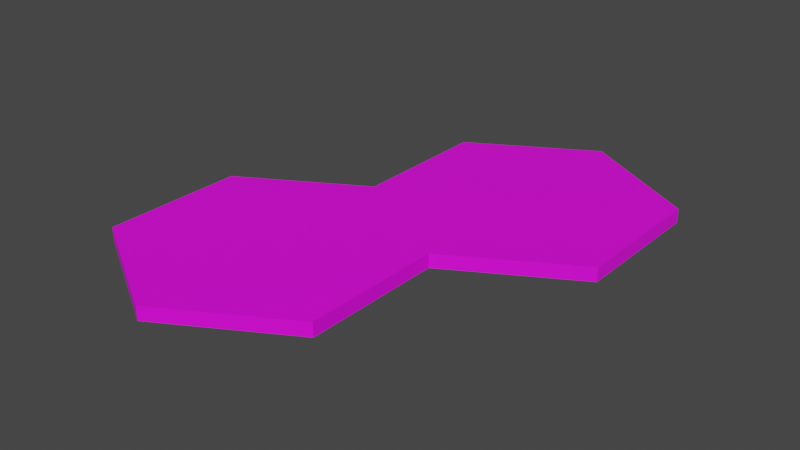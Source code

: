 # Source: two-hexes-collision.blend  (saved by Blender 2.91.10; exported with 4.5.12 LTS)
import bpy
from mathutils import Matrix  # noqa: F401  (used for matrix-valued properties, if any)

bpy.ops.wm.read_factory_settings(use_empty=True)
scene = bpy.context.scene
scene.name = 'Scene'

# ---- collections
col_collection = bpy.data.collections.new('Collection'); scene.collection.children.link(col_collection)

# ---- images (referenced by path relative to the original .blend; pixels are not part of the script)
import os
ASSET_DIR = os.environ.get("B2B_ASSET_DIR", "")  # directory of the original .blend (textures are referenced by path, not embedded)
HERE = os.path.dirname(os.path.abspath(__file__))  # packed textures are extracted next to this script under _unpacked/

def load_image(name, relpath, width, height, colorspace="sRGB"):
    """Load a texture the original file referenced (path relative to the .blend, or extracted next to this script)."""
    p = next((c for c in (os.path.join(HERE, relpath), os.path.join(ASSET_DIR, relpath)) if relpath and os.path.exists(c)), "")
    if p:
        img = bpy.data.images.load(p, check_existing=True)
        img.name = name
    else:  # same state as the original file: an image datablock whose file is absent (Cycles renders it pink)
        img = bpy.data.images.new(name, width, height)
        img.source = "FILE"
        img.filepath = "//" + (relpath or name)
    img.colorspace_settings.name = colorspace
    return img
img_sing_hex_tile_texture_png = load_image('sing-hex-tile-texture.png', 'sing-hex-tile-texture.png', 1024, 1024, 'sRGB')

# ---- materials (node trees are filled in below, after node groups)
mat_material_001 = bpy.data.materials.new('Material.001')
mat_material_001.use_transparent_shadow = False

# ---- material node trees
mat_material_001.use_nodes = True; mat_material_001.node_tree.nodes.clear()
_N = mat_material_001.node_tree.nodes; _L = mat_material_001.node_tree.links
n0 = _N.new('ShaderNodeBsdfPrincipled'); n0.name = 'Principled BSDF'; n0.location = (10, 300)
n0.distribution = 'GGX'
n0.subsurface_method = 'BURLEY'
n0.inputs[3].default_value = 1.45
n0.inputs[27].default_value = (0.0, 0.0, 0.0, 1.0)
n0.inputs[28].default_value = 1.0
n1 = _N.new('ShaderNodeOutputMaterial'); n1.name = 'Material Output'; n1.location = (300, 300)
n2 = _N.new('ShaderNodeTexImage'); n2.name = 'Image Texture'; n2.location = (-280, 280)
n2.image = img_sing_hex_tile_texture_png
_L.new(n0.outputs[0], n1.inputs[0])
_L.new(n2.outputs[0], n0.inputs[0])
n1.is_active_output = True

# ---- world
world_world = bpy.data.worlds.new('World'); scene.world = world_world
world_world.use_nodes = True; world_world.node_tree.nodes.clear()
_N = world_world.node_tree.nodes; _L = world_world.node_tree.links
n0 = _N.new('ShaderNodeOutputWorld'); n0.name = 'World Output'; n0.location = (300, 300)
n1 = _N.new('ShaderNodeBackground'); n1.name = 'Background'; n1.location = (10, 300)
n1.inputs[0].default_value = (0.05088, 0.05088, 0.05088, 1.0)
_L.new(n1.outputs[0], n0.inputs[0])
n0.is_active_output = True
world_world.color = (0.05088, 0.05088, 0.05088)
world_world.use_sun_shadow = False
world_world.sun_shadow_jitter_overblur = 0.0

# ---- meshes
me_cylinder = bpy.data.meshes.new('Cylinder')
me_cylinder.from_pydata([(0.0, 1.0, -0.04955), (0.0, 1.0, 0.04955), (0.866, 0.5, -0.04955), (0.866, 0.5, 0.04955), (0.866, -0.5, -0.04955), (0.866, -0.5, 0.04955), (-8.742e-08, -1.0, -0.04955), (-8.742e-08, -1.0, 0.04955), (-0.866, -0.5, -0.04955), (-0.866, -0.5, 0.04955), (-0.866, 0.5, -0.04955), (-0.866, 0.5, 0.04955)], [], [(1, 2, 0), (3, 4, 2), (5, 6, 4), (7, 8, 6), (1, 9, 5), (9, 10, 8), (11, 0, 10), (8, 10, 2), (1, 3, 2), (3, 5, 4), (5, 7, 6), (7, 9, 8), (5, 3, 1), (1, 11, 9), (9, 7, 5), (9, 11, 10), (11, 1, 0), (10, 0, 2), (2, 4, 6), (6, 8, 2)])
_uv = me_cylinder.uv_layers.new(name='UVMap')
_uv.uv.foreach_set('vector', [0.3468, 0.866, 0.3754, 0.5775, 0.3754, 0.866, 0.4046, 0.866, 0.4332, 0.5775, 0.4332, 0.866, 0.0001619, 0.866, 0.02875, 0.5775, 0.02875, 0.866, 0.02907, 0.5775, 0.3176, 0.606, 0.02907, 0.606, 0.4998, 0.4329, 0.0001619, 0.4329, 0.25, 0.0001619, 0.4043, 0.5775, 0.3757, 0.8659, 0.3757, 0.5775, 0.3465, 0.5775, 0.3179, 0.866, 0.3179, 0.5775, 0.5002, 0.1444, 0.75, 0.0001619, 0.9998, 0.4329, 0.3468, 0.866, 0.3468, 0.5775, 0.3754, 0.5775, 0.4046, 0.866, 0.4046, 0.5775, 0.4332, 0.5775, 0.0001619, 0.866, 0.0001619, 0.5775, 0.02875, 0.5775, 0.02907, 0.5775, 0.3176, 0.5775, 0.3176, 0.606, 0.25, 0.0001619, 0.4998, 0.1444, 0.4998, 0.4329, 0.4998, 0.4329, 0.25, 0.5771, 0.0001619, 0.4329, 0.0001619, 0.4329, 0.0001619, 0.1444, 0.25, 0.0001619, 0.4043, 0.5775, 0.4043, 0.8659, 0.3757, 0.8659, 0.3465, 0.5775, 0.3465, 0.866, 0.3179, 0.866, 0.75, 0.0001619, 0.9998, 0.1444, 0.9998, 0.4329, 0.9998, 0.4329, 0.75, 0.5771, 0.5002, 0.4329, 0.5002, 0.4329, 0.5002, 0.1444, 0.9998, 0.4329])
me_cylinder.materials.append(mat_material_001)
me_cylinder.use_remesh_fix_poles = True
me_cylinder.use_remesh_preserve_attributes = False
me_cylinder.use_mirror_vertex_groups = False
me_cylinder.update()
me_cylinder_001 = bpy.data.meshes.new('Cylinder.001')
me_cylinder_001.from_pydata([(5.96e-08, 1.0, -0.04955), (5.96e-08, 1.0, 0.04955), (0.866, 0.5, -0.04955), (0.866, 0.5, 0.04955), (0.866, -0.5, -0.04955), (0.866, -0.5, 0.04955), (0.0, -1.0, -0.04955), (0.0, -1.0, 0.04955), (-0.866, -0.5, -0.04955), (-0.866, -0.5, 0.04955), (-0.866, 0.5, -0.04955), (-0.866, 0.5, 0.04955)], [], [(1, 2, 0), (3, 4, 2), (5, 6, 4), (7, 8, 6), (1, 9, 5), (9, 10, 8), (11, 0, 10), (8, 10, 2), (1, 3, 2), (3, 5, 4), (5, 7, 6), (7, 9, 8), (5, 3, 1), (1, 11, 9), (9, 7, 5), (9, 11, 10), (11, 1, 0), (10, 0, 2), (2, 4, 6), (6, 8, 2)])
_uv = me_cylinder_001.uv_layers.new(name='UVMap')
_uv.uv.foreach_set('vector', [0.3468, 0.866, 0.3754, 0.5775, 0.3754, 0.866, 0.4046, 0.866, 0.4332, 0.5775, 0.4332, 0.866, 0.0001619, 0.866, 0.02875, 0.5775, 0.02875, 0.866, 0.02907, 0.5775, 0.3176, 0.606, 0.02907, 0.606, 0.4998, 0.4329, 0.0001619, 0.4329, 0.25, 0.0001619, 0.4043, 0.5775, 0.3757, 0.8659, 0.3757, 0.5775, 0.3465, 0.5775, 0.3179, 0.866, 0.3179, 0.5775, 0.5002, 0.1444, 0.75, 0.0001619, 0.9998, 0.4329, 0.3468, 0.866, 0.3468, 0.5775, 0.3754, 0.5775, 0.4046, 0.866, 0.4046, 0.5775, 0.4332, 0.5775, 0.0001619, 0.866, 0.0001619, 0.5775, 0.02875, 0.5775, 0.02907, 0.5775, 0.3176, 0.5775, 0.3176, 0.606, 0.25, 0.0001619, 0.4998, 0.1444, 0.4998, 0.4329, 0.4998, 0.4329, 0.25, 0.5771, 0.0001619, 0.4329, 0.0001619, 0.4329, 0.0001619, 0.1444, 0.25, 0.0001619, 0.4043, 0.5775, 0.4043, 0.8659, 0.3757, 0.8659, 0.3465, 0.5775, 0.3465, 0.866, 0.3179, 0.866, 0.75, 0.0001619, 0.9998, 0.1444, 0.9998, 0.4329, 0.9998, 0.4329, 0.75, 0.5771, 0.5002, 0.4329, 0.5002, 0.4329, 0.5002, 0.1444, 0.9998, 0.4329])
me_cylinder_001.materials.append(mat_material_001)
me_cylinder_001.use_remesh_fix_poles = True
me_cylinder_001.use_remesh_preserve_attributes = False
me_cylinder_001.use_mirror_vertex_groups = False
me_cylinder_001.update()

# ---- objects
ob_cylinder = bpy.data.objects.new('Cylinder', me_cylinder)
ob_cylinder_001 = bpy.data.objects.new('Cylinder.001', me_cylinder_001)

# ---- transforms, parenting, visibility, modifiers, constraints
ob_cylinder.location = (0.0, -1.227, 0.0)
ob_cylinder.lock_scale = (True, True, True)
ob_cylinder.lineart.crease_threshold = 0.0
ob_cylinder_001.location = (0.866, 0.2732, 0.0)
ob_cylinder_001.lock_scale = (True, True, True)
ob_cylinder_001.lineart.crease_threshold = 0.0

# ---- collection membership
col_collection.objects.link(ob_cylinder)
col_collection.objects.link(ob_cylinder_001)

# ---- scene / render settings (as saved in the file)
scene.frame_start = 1; scene.frame_end = 250; scene.frame_set(1)
scene.render.engine = 'BLENDER_EEVEE_NEXT'
scene.cycles.use_denoising = False
scene.cycles.samples = 128
scene.cycles.sampling_pattern = 'TABULATED_SOBOL'
scene.cycles.use_adaptive_sampling = False
scene.cycles.use_light_tree = False
scene.view_settings.view_transform = 'Filmic'
bpy.context.view_layer.update()

# ---- added for rendering (the .blend has no active camera and no usable light): camera, sun
cam_auto = bpy.data.cameras.new('AutoCamera')
cam_auto.lens = 50.0
cam_auto.sensor_width = 36.0
cam_auto.clip_end = 1000.0
ob_auto_camera = bpy.data.objects.new('AutoCamera', cam_auto)
scene.collection.objects.link(ob_auto_camera)
ob_auto_camera.location = (4.46702, -5.31762, 3.2272)
ob_auto_camera.rotation_euler = (1.09748, -7.21219e-08, 0.694738)
scene.camera = ob_auto_camera
light_auto_sun = bpy.data.lights.new('AutoSun', 'SUN')
light_auto_sun.energy = 3.0
light_auto_sun.angle = 0.0523599
ob_auto_sun = bpy.data.objects.new('AutoSun', light_auto_sun)
scene.collection.objects.link(ob_auto_sun)
ob_auto_sun.rotation_euler = (0.872665, 0.174533, 0.523599)
bpy.context.view_layer.update()
